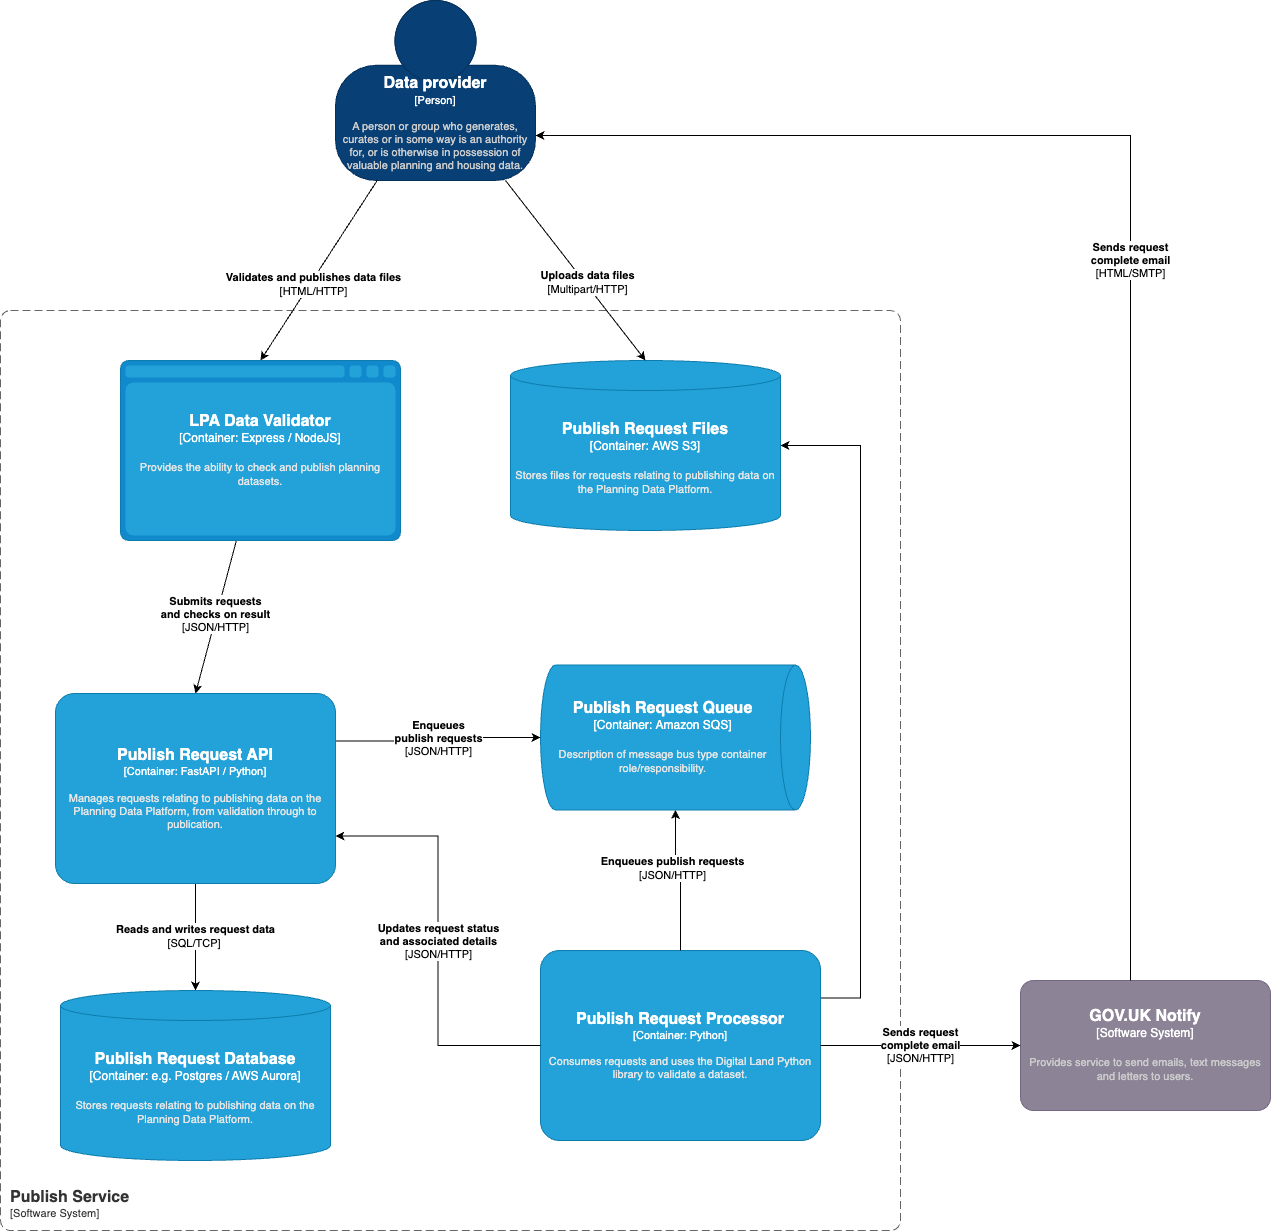

The diagram above was exported from draw.io. Its source (the exported page's mxGraphModel, read from the mxfile embedded in the PNG):
<mxGraphModel dx="3143" dy="1325" grid="1" gridSize="10" guides="1" tooltips="1" connect="1" arrows="1" fold="1" page="1" pageScale="1" pageWidth="2336" pageHeight="1654" math="0" shadow="0">
  <root>
    <mxCell id="0" />
    <mxCell id="1" parent="0" />
    <object placeholders="1" c4Name="Publish Service" c4Type="SystemScopeBoundary" c4Application="Software System" label="&lt;font style=&quot;font-size: 16px&quot;&gt;&lt;b&gt;&lt;div style=&quot;text-align: left&quot;&gt;%c4Name%&lt;/div&gt;&lt;/b&gt;&lt;/font&gt;&lt;div style=&quot;text-align: left&quot;&gt;[%c4Application%]&lt;/div&gt;" id="2">
      <mxCell style="rounded=1;fontSize=11;whiteSpace=wrap;html=1;dashed=1;arcSize=20;fillColor=none;strokeColor=#666666;fontColor=#333333;labelBackgroundColor=none;align=left;verticalAlign=bottom;labelBorderColor=none;spacingTop=0;spacing=10;dashPattern=8 4;metaEdit=1;rotatable=0;perimeter=rectanglePerimeter;noLabel=0;labelPadding=0;allowArrows=0;connectable=0;expand=0;recursiveResize=0;editable=1;pointerEvents=0;absoluteArcSize=1;points=[[0.25,0,0],[0.5,0,0],[0.75,0,0],[1,0.25,0],[1,0.5,0],[1,0.75,0],[0.75,1,0],[0.5,1,0],[0.25,1,0],[0,0.75,0],[0,0.5,0],[0,0.25,0]];" vertex="1" parent="1">
        <mxGeometry x="60" y="400" width="900" height="920" as="geometry" />
      </mxCell>
    </object>
    <mxCell id="3" style="edgeStyle=orthogonalEdgeStyle;rounded=0;orthogonalLoop=1;jettySize=auto;html=1;jumpStyle=arc;exitX=1;exitY=0.25;exitDx=0;exitDy=0;exitPerimeter=0;" edge="1" source="5" target="23" parent="1">
      <mxGeometry relative="1" as="geometry">
        <Array as="points">
          <mxPoint x="920" y="1088" />
          <mxPoint x="920" y="535" />
        </Array>
      </mxGeometry>
    </mxCell>
    <mxCell id="4" value="&lt;b&gt;Downloads data files&lt;/b&gt;&lt;br&gt;[HTTP]" style="edgeLabel;html=1;align=center;verticalAlign=middle;resizable=0;points=[];" connectable="0" vertex="1" parent="3">
      <mxGeometry x="0.2081" y="2" relative="1" as="geometry">
        <mxPoint x="-148" y="475" as="offset" />
      </mxGeometry>
    </mxCell>
    <object placeholders="1" c4Name="Publish Request Processor" c4Type="Container" c4Technology="Python" c4Description="Consumes requests and uses the Digital Land Python library to validate a dataset." label="&lt;font style=&quot;font-size: 16px&quot;&gt;&lt;b&gt;%c4Name%&lt;/b&gt;&lt;/font&gt;&lt;div&gt;[%c4Type%: %c4Technology%]&lt;/div&gt;&lt;br&gt;&lt;div&gt;&lt;font style=&quot;font-size: 11px&quot;&gt;&lt;font color=&quot;#E6E6E6&quot;&gt;%c4Description%&lt;/font&gt;&lt;/div&gt;" id="5">
      <mxCell style="rounded=1;whiteSpace=wrap;html=1;fontSize=11;labelBackgroundColor=none;fillColor=#23A2D9;fontColor=#ffffff;align=center;arcSize=10;strokeColor=#0E7DAD;metaEdit=1;resizable=1;points=[[0.25,0,0],[0.5,0,0],[0.75,0,0],[1,0.25,0],[1,0.5,0],[1,0.75,0],[0.75,1,0],[0.5,1,0],[0.25,1,0],[0,0.75,0],[0,0.5,0],[0,0.25,0]];" vertex="1" parent="1">
        <mxGeometry x="600" y="1040" width="280" height="190" as="geometry" />
      </mxCell>
    </object>
    <object placeholders="1" c4Name="Data provider" c4Type="Person" c4Description="A person or group who generates, curates or in some way is an authority for, or is otherwise in possession of valuable planning and housing data." label="&lt;font style=&quot;font-size: 16px&quot;&gt;&lt;b&gt;%c4Name%&lt;/b&gt;&lt;/font&gt;&lt;div&gt;[%c4Type%]&lt;/div&gt;&lt;br&gt;&lt;div&gt;&lt;font style=&quot;font-size: 11px&quot;&gt;&lt;font color=&quot;#cccccc&quot;&gt;%c4Description%&lt;/font&gt;&lt;/div&gt;" id="6">
      <mxCell style="html=1;fontSize=11;dashed=0;whiteSpace=wrap;fillColor=#083F75;strokeColor=#06315C;fontColor=#ffffff;shape=mxgraph.c4.person2;align=center;metaEdit=1;points=[[0.5,0,0],[1,0.5,0],[1,0.75,0],[0.75,1,0],[0.5,1,0],[0.25,1,0],[0,0.75,0],[0,0.5,0]];resizable=0;" vertex="1" parent="1">
        <mxGeometry x="395" y="90" width="200" height="180" as="geometry" />
      </mxCell>
    </object>
    <mxCell id="7" style="rounded=0;orthogonalLoop=1;jettySize=auto;html=1;entryX=0.5;entryY=0;entryDx=0;entryDy=0;entryPerimeter=0;" edge="1" source="9" target="17" parent="1">
      <mxGeometry relative="1" as="geometry" />
    </mxCell>
    <mxCell id="8" value="&lt;b&gt;Submits requests&lt;br&gt;and checks on result&lt;/b&gt;&lt;br&gt;[JSON/HTTP]" style="edgeLabel;html=1;align=center;verticalAlign=middle;resizable=0;points=[];" connectable="0" vertex="1" parent="7">
      <mxGeometry x="-0.035" y="-2" relative="1" as="geometry">
        <mxPoint as="offset" />
      </mxGeometry>
    </mxCell>
    <object placeholders="1" c4Type="LPA Data Validator" c4Container="Container" c4Technology="Express / NodeJS" c4Description="Provides the ability to check and publish planning datasets." label="&lt;font style=&quot;font-size: 16px&quot;&gt;&lt;b&gt;%c4Type%&lt;/b&gt;&lt;/font&gt;&lt;div&gt;[%c4Container%:&amp;nbsp;%c4Technology%]&lt;/div&gt;&lt;br&gt;&lt;div&gt;&lt;font style=&quot;font-size: 11px&quot;&gt;&lt;font color=&quot;#E6E6E6&quot;&gt;%c4Description%&lt;/font&gt;&lt;/div&gt;" id="9">
      <mxCell style="shape=mxgraph.c4.webBrowserContainer2;whiteSpace=wrap;html=1;boundedLbl=1;rounded=0;labelBackgroundColor=none;strokeColor=#118ACD;fillColor=#23A2D9;strokeColor=#118ACD;strokeColor2=#0E7DAD;fontSize=12;fontColor=#ffffff;align=center;metaEdit=1;points=[[0.5,0,0],[1,0.25,0],[1,0.5,0],[1,0.75,0],[0.5,1,0],[0,0.75,0],[0,0.5,0],[0,0.25,0]];resizable=1;" vertex="1" parent="1">
        <mxGeometry x="180" y="450" width="280" height="180" as="geometry" />
      </mxCell>
    </object>
    <mxCell id="10" style="rounded=0;orthogonalLoop=1;jettySize=auto;html=1;entryX=0.5;entryY=0;entryDx=0;entryDy=0;entryPerimeter=0;" edge="1" source="6" target="9" parent="1">
      <mxGeometry relative="1" as="geometry" />
    </mxCell>
    <mxCell id="11" value="&lt;b&gt;Validates and publishes data files&lt;/b&gt;&lt;br&gt;[HTML/HTTP]" style="edgeLabel;html=1;align=center;verticalAlign=middle;resizable=0;points=[];" connectable="0" vertex="1" parent="10">
      <mxGeometry x="0.1367" y="2" relative="1" as="geometry">
        <mxPoint as="offset" />
      </mxGeometry>
    </mxCell>
    <mxCell id="12" style="edgeStyle=orthogonalEdgeStyle;rounded=0;orthogonalLoop=1;jettySize=auto;html=1;" edge="1" source="5" target="14" parent="1">
      <mxGeometry relative="1" as="geometry" />
    </mxCell>
    <mxCell id="13" value="&lt;b style=&quot;border-color: var(--border-color);&quot;&gt;Enqueues publish requests&lt;/b&gt;&lt;br style=&quot;border-color: var(--border-color);&quot;&gt;[JSON/HTTP]" style="edgeLabel;html=1;align=center;verticalAlign=middle;resizable=0;points=[];" connectable="0" vertex="1" parent="12">
      <mxGeometry x="0.2138" y="4" relative="1" as="geometry">
        <mxPoint as="offset" />
      </mxGeometry>
    </mxCell>
    <object placeholders="1" c4Type="Publish Request Queue" c4Container="Container" c4Technology="Amazon SQS" c4Description="Description of message bus type container role/responsibility." label="&lt;font style=&quot;font-size: 16px&quot;&gt;&lt;b&gt;%c4Type%&lt;/b&gt;&lt;/font&gt;&lt;div&gt;[%c4Container%:&amp;nbsp;%c4Technology%]&lt;/div&gt;&lt;br&gt;&lt;div&gt;&lt;font style=&quot;font-size: 11px&quot;&gt;&lt;font color=&quot;#E6E6E6&quot;&gt;%c4Description%&lt;/font&gt;&lt;/div&gt;" id="14">
      <mxCell style="shape=cylinder3;size=15;direction=south;whiteSpace=wrap;html=1;boundedLbl=1;rounded=0;labelBackgroundColor=none;fillColor=#23A2D9;fontSize=12;fontColor=#ffffff;align=center;strokeColor=#0E7DAD;metaEdit=1;points=[[0.5,0,0],[1,0.25,0],[1,0.5,0],[1,0.75,0],[0.5,1,0],[0,0.75,0],[0,0.5,0],[0,0.25,0]];resizable=1;" vertex="1" parent="1">
        <mxGeometry x="600" y="754.5" width="270" height="145" as="geometry" />
      </mxCell>
    </object>
    <mxCell id="15" value="&lt;b&gt;Reads and writes request data&lt;/b&gt;&lt;br&gt;[SQL/TCP]&amp;nbsp;" style="edgeStyle=orthogonalEdgeStyle;rounded=0;orthogonalLoop=1;jettySize=auto;html=1;" edge="1" source="17" target="18" parent="1">
      <mxGeometry relative="1" as="geometry" />
    </mxCell>
    <mxCell id="16" value="&lt;b&gt;Enqueues &lt;br&gt;publish requests&lt;/b&gt;&lt;br&gt;[JSON/HTTP]" style="edgeStyle=orthogonalEdgeStyle;rounded=0;orthogonalLoop=1;jettySize=auto;html=1;exitX=1;exitY=0.25;exitDx=0;exitDy=0;exitPerimeter=0;" edge="1" source="17" target="14" parent="1">
      <mxGeometry relative="1" as="geometry" />
    </mxCell>
    <object placeholders="1" c4Name="Publish Request API" c4Type="Container" c4Technology="FastAPI / Python" c4Description="Manages requests relating to publishing data on the Planning Data Platform, from validation through to publication." label="&lt;font style=&quot;font-size: 16px&quot;&gt;&lt;b&gt;%c4Name%&lt;/b&gt;&lt;/font&gt;&lt;div&gt;[%c4Type%: %c4Technology%]&lt;/div&gt;&lt;br&gt;&lt;div&gt;&lt;font style=&quot;font-size: 11px&quot;&gt;&lt;font color=&quot;#E6E6E6&quot;&gt;%c4Description%&lt;/font&gt;&lt;/div&gt;" id="17">
      <mxCell style="rounded=1;whiteSpace=wrap;html=1;fontSize=11;labelBackgroundColor=none;fillColor=#23A2D9;fontColor=#ffffff;align=center;arcSize=10;strokeColor=#0E7DAD;metaEdit=1;resizable=1;points=[[0.25,0,0],[0.5,0,0],[0.75,0,0],[1,0.25,0],[1,0.5,0],[1,0.75,0],[0.75,1,0],[0.5,1,0],[0.25,1,0],[0,0.75,0],[0,0.5,0],[0,0.25,0]];" vertex="1" parent="1">
        <mxGeometry x="115" y="783" width="280" height="190" as="geometry" />
      </mxCell>
    </object>
    <object placeholders="1" c4Type="Publish Request Database" c4Container="Container" c4Technology="e.g. Postgres / AWS Aurora" c4Description="Stores requests relating to publishing data on the Planning Data Platform." label="&lt;font style=&quot;font-size: 16px&quot;&gt;&lt;b&gt;%c4Type%&lt;/b&gt;&lt;/font&gt;&lt;div&gt;[%c4Container%:&amp;nbsp;%c4Technology%]&lt;/div&gt;&lt;br&gt;&lt;div&gt;&lt;font style=&quot;font-size: 11px&quot;&gt;&lt;font color=&quot;#E6E6E6&quot;&gt;%c4Description%&lt;/font&gt;&lt;/div&gt;" id="18">
      <mxCell style="shape=cylinder3;size=15;whiteSpace=wrap;html=1;boundedLbl=1;rounded=0;labelBackgroundColor=none;fillColor=#23A2D9;fontSize=12;fontColor=#ffffff;align=center;strokeColor=#0E7DAD;metaEdit=1;points=[[0.5,0,0],[1,0.25,0],[1,0.5,0],[1,0.75,0],[0.5,1,0],[0,0.75,0],[0,0.5,0],[0,0.25,0]];resizable=1;" vertex="1" parent="1">
        <mxGeometry x="120" y="1080" width="270" height="170" as="geometry" />
      </mxCell>
    </object>
    <mxCell id="19" value="&lt;b style=&quot;border-color: var(--border-color); color: rgb(0, 0, 0); font-family: Helvetica; font-size: 11px; font-style: normal; font-variant-ligatures: normal; font-variant-caps: normal; letter-spacing: normal; orphans: 2; text-align: center; text-indent: 0px; text-transform: none; widows: 2; word-spacing: 0px; -webkit-text-stroke-width: 0px; text-decoration-thickness: initial; text-decoration-style: initial; text-decoration-color: initial;&quot;&gt;Updates request&amp;nbsp;status&lt;br&gt;&lt;/b&gt;&lt;b&gt;and associated details&lt;/b&gt;&lt;br style=&quot;border-color: var(--border-color); color: rgb(0, 0, 0); font-family: Helvetica; font-size: 11px; font-style: normal; font-variant-ligatures: normal; font-variant-caps: normal; font-weight: 400; letter-spacing: normal; orphans: 2; text-align: center; text-indent: 0px; text-transform: none; widows: 2; word-spacing: 0px; -webkit-text-stroke-width: 0px; text-decoration-thickness: initial; text-decoration-style: initial; text-decoration-color: initial;&quot;&gt;&lt;span style=&quot;color: rgb(0, 0, 0); font-family: Helvetica; font-size: 11px; font-style: normal; font-variant-ligatures: normal; font-variant-caps: normal; font-weight: 400; letter-spacing: normal; orphans: 2; text-align: center; text-indent: 0px; text-transform: none; widows: 2; word-spacing: 0px; -webkit-text-stroke-width: 0px; background-color: rgb(255, 255, 255); text-decoration-thickness: initial; text-decoration-style: initial; text-decoration-color: initial; float: none; display: inline !important;&quot;&gt;[JSON/HTTP]&lt;/span&gt;" style="edgeStyle=orthogonalEdgeStyle;rounded=0;orthogonalLoop=1;jettySize=auto;html=1;entryX=1;entryY=0.75;entryDx=0;entryDy=0;entryPerimeter=0;" edge="1" source="5" target="17" parent="1">
      <mxGeometry relative="1" as="geometry" />
    </mxCell>
    <object placeholders="1" c4Name="GOV.UK Notify" c4Type="Software System" c4Description="Provides service to send emails, text messages and letters to users." label="&lt;font style=&quot;font-size: 16px&quot;&gt;&lt;b&gt;%c4Name%&lt;/b&gt;&lt;/font&gt;&lt;div&gt;[%c4Type%]&lt;/div&gt;&lt;br&gt;&lt;div&gt;&lt;font style=&quot;font-size: 11px&quot;&gt;&lt;font color=&quot;#cccccc&quot;&gt;%c4Description%&lt;/font&gt;&lt;/div&gt;" id="20">
      <mxCell style="rounded=1;whiteSpace=wrap;html=1;labelBackgroundColor=none;fillColor=#8C8496;fontColor=#ffffff;align=center;arcSize=10;strokeColor=#736782;metaEdit=1;resizable=1;points=[[0.25,0,0],[0.5,0,0],[0.75,0,0],[1,0.25,0],[1,0.5,0],[1,0.75,0],[0.75,1,0],[0.5,1,0],[0.25,1,0],[0,0.75,0],[0,0.5,0],[0,0.25,0]];" vertex="1" parent="1">
        <mxGeometry x="1080" y="1070" width="250" height="130" as="geometry" />
      </mxCell>
    </object>
    <mxCell id="21" value="&lt;b&gt;Sends request &lt;br&gt;complete email&lt;/b&gt;&lt;br style=&quot;border-color: var(--border-color); color: rgb(0, 0, 0); font-family: Helvetica; font-size: 11px; font-style: normal; font-variant-ligatures: normal; font-variant-caps: normal; font-weight: 400; letter-spacing: normal; orphans: 2; text-align: center; text-indent: 0px; text-transform: none; widows: 2; word-spacing: 0px; -webkit-text-stroke-width: 0px; text-decoration-thickness: initial; text-decoration-style: initial; text-decoration-color: initial;&quot;&gt;&lt;span style=&quot;color: rgb(0, 0, 0); font-family: Helvetica; font-size: 11px; font-style: normal; font-variant-ligatures: normal; font-variant-caps: normal; font-weight: 400; letter-spacing: normal; orphans: 2; text-align: center; text-indent: 0px; text-transform: none; widows: 2; word-spacing: 0px; -webkit-text-stroke-width: 0px; background-color: rgb(255, 255, 255); text-decoration-thickness: initial; text-decoration-style: initial; text-decoration-color: initial; float: none; display: inline !important;&quot;&gt;[JSON/HTTP]&lt;/span&gt;" style="edgeStyle=orthogonalEdgeStyle;rounded=0;orthogonalLoop=1;jettySize=auto;html=1;exitX=1;exitY=0.5;exitDx=0;exitDy=0;exitPerimeter=0;jumpStyle=arc;" edge="1" source="5" target="20" parent="1">
      <mxGeometry relative="1" as="geometry">
        <mxPoint x="1555" y="902.4" as="sourcePoint" />
        <mxPoint x="1350" y="693.4" as="targetPoint" />
      </mxGeometry>
    </mxCell>
    <mxCell id="22" value="&lt;b style=&quot;border-color: var(--border-color); color: rgb(0, 0, 0); font-family: Helvetica; font-size: 11px; font-style: normal; font-variant-ligatures: normal; font-variant-caps: normal; letter-spacing: normal; orphans: 2; text-align: center; text-indent: 0px; text-transform: none; widows: 2; word-spacing: 0px; -webkit-text-stroke-width: 0px; text-decoration-thickness: initial; text-decoration-style: initial; text-decoration-color: initial;&quot;&gt;Sends request&lt;br style=&quot;border-color: var(--border-color);&quot;&gt;complete email&lt;/b&gt;&lt;br style=&quot;border-color: var(--border-color); color: rgb(0, 0, 0); font-family: Helvetica; font-size: 11px; font-style: normal; font-variant-ligatures: normal; font-variant-caps: normal; font-weight: 400; letter-spacing: normal; orphans: 2; text-align: center; text-indent: 0px; text-transform: none; widows: 2; word-spacing: 0px; -webkit-text-stroke-width: 0px; text-decoration-thickness: initial; text-decoration-style: initial; text-decoration-color: initial;&quot;&gt;&lt;span style=&quot;border-color: var(--border-color); color: rgb(0, 0, 0); font-family: Helvetica; font-size: 11px; font-style: normal; font-variant-ligatures: normal; font-variant-caps: normal; font-weight: 400; letter-spacing: normal; orphans: 2; text-align: center; text-indent: 0px; text-transform: none; widows: 2; word-spacing: 0px; -webkit-text-stroke-width: 0px; background-color: rgb(255, 255, 255); text-decoration-thickness: initial; text-decoration-style: initial; text-decoration-color: initial; float: none; display: inline !important;&quot;&gt;[HTML/SMTP]&lt;/span&gt;" style="edgeStyle=orthogonalEdgeStyle;rounded=0;orthogonalLoop=1;jettySize=auto;html=1;entryX=1;entryY=0.75;entryDx=0;entryDy=0;entryPerimeter=0;" edge="1" source="20" target="6" parent="1">
      <mxGeometry relative="1" as="geometry">
        <Array as="points">
          <mxPoint x="1190" y="225" />
        </Array>
      </mxGeometry>
    </mxCell>
    <object placeholders="1" c4Type="Publish Request Files" c4Container="Container" c4Technology="AWS S3" c4Description="Stores files for requests relating to publishing data on the Planning Data Platform." label="&lt;font style=&quot;font-size: 16px&quot;&gt;&lt;b&gt;%c4Type%&lt;/b&gt;&lt;/font&gt;&lt;div&gt;[%c4Container%:&amp;nbsp;%c4Technology%]&lt;/div&gt;&lt;br&gt;&lt;div&gt;&lt;font style=&quot;font-size: 11px&quot;&gt;&lt;font color=&quot;#E6E6E6&quot;&gt;%c4Description%&lt;/font&gt;&lt;/div&gt;" id="23">
      <mxCell style="shape=cylinder3;size=15;whiteSpace=wrap;html=1;boundedLbl=1;rounded=0;labelBackgroundColor=none;fillColor=#23A2D9;fontSize=12;fontColor=#ffffff;align=center;strokeColor=#0E7DAD;metaEdit=1;points=[[0.5,0,0],[1,0.25,0],[1,0.5,0],[1,0.75,0],[0.5,1,0],[0,0.75,0],[0,0.5,0],[0,0.25,0]];resizable=1;" vertex="1" parent="1">
        <mxGeometry x="570" y="450" width="270" height="170" as="geometry" />
      </mxCell>
    </object>
    <mxCell id="24" style="rounded=0;orthogonalLoop=1;jettySize=auto;html=1;entryX=0.5;entryY=0;entryDx=0;entryDy=0;entryPerimeter=0;" edge="1" source="6" target="23" parent="1">
      <mxGeometry relative="1" as="geometry">
        <mxPoint x="450" y="280" as="sourcePoint" />
        <mxPoint x="350" y="460" as="targetPoint" />
      </mxGeometry>
    </mxCell>
    <mxCell id="25" value="&lt;b&gt;Uploads data files&lt;/b&gt;&lt;br&gt;[Multipart/HTTP]" style="edgeLabel;html=1;align=center;verticalAlign=middle;resizable=0;points=[];" connectable="0" vertex="1" parent="24">
      <mxGeometry x="0.1367" y="2" relative="1" as="geometry">
        <mxPoint as="offset" />
      </mxGeometry>
    </mxCell>
  </root>
</mxGraphModel>